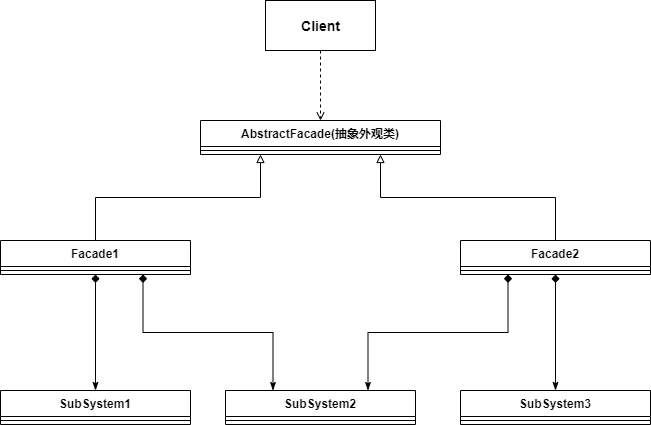

The diagram above was exported from draw.io. Its source (the exported page's mxGraphModel, read from the mxfile embedded in the PNG):
<mxGraphModel dx="1422" dy="822" grid="1" gridSize="10" guides="1" tooltips="1" connect="1" arrows="1" fold="1" page="1" pageScale="1" pageWidth="827" pageHeight="1169" math="0" shadow="0">
  <root>
    <mxCell id="0" />
    <mxCell id="1" parent="0" />
    <mxCell id="WShFbttjfwQpIDFkgcgi-2" value="AbstractFacade(抽象外观类)" style="swimlane;fontStyle=1;align=center;verticalAlign=top;childLayout=stackLayout;horizontal=1;startSize=26;horizontalStack=0;resizeParent=1;resizeParentMax=0;resizeLast=0;collapsible=1;marginBottom=0;" vertex="1" parent="1">
      <mxGeometry x="420" y="220" width="240" height="34" as="geometry" />
    </mxCell>
    <mxCell id="WShFbttjfwQpIDFkgcgi-4" value="" style="line;strokeWidth=1;fillColor=none;align=left;verticalAlign=middle;spacingTop=-1;spacingLeft=3;spacingRight=3;rotatable=0;labelPosition=right;points=[];portConstraint=eastwest;" vertex="1" parent="WShFbttjfwQpIDFkgcgi-2">
      <mxGeometry y="26" width="240" height="8" as="geometry" />
    </mxCell>
    <mxCell id="WShFbttjfwQpIDFkgcgi-10" style="edgeStyle=orthogonalEdgeStyle;rounded=0;orthogonalLoop=1;jettySize=auto;html=1;exitX=0.5;exitY=0;exitDx=0;exitDy=0;entryX=0.25;entryY=1;entryDx=0;entryDy=0;endArrow=block;endFill=0;" edge="1" parent="1" source="WShFbttjfwQpIDFkgcgi-6" target="WShFbttjfwQpIDFkgcgi-2">
      <mxGeometry relative="1" as="geometry" />
    </mxCell>
    <mxCell id="WShFbttjfwQpIDFkgcgi-20" style="edgeStyle=orthogonalEdgeStyle;rounded=0;orthogonalLoop=1;jettySize=auto;html=1;exitX=0.5;exitY=1;exitDx=0;exitDy=0;entryX=0.5;entryY=0;entryDx=0;entryDy=0;startArrow=diamond;startFill=1;endArrow=classicThin;endFill=1;" edge="1" parent="1" source="WShFbttjfwQpIDFkgcgi-6" target="WShFbttjfwQpIDFkgcgi-12">
      <mxGeometry relative="1" as="geometry" />
    </mxCell>
    <mxCell id="WShFbttjfwQpIDFkgcgi-21" style="edgeStyle=orthogonalEdgeStyle;rounded=0;orthogonalLoop=1;jettySize=auto;html=1;exitX=0.75;exitY=1;exitDx=0;exitDy=0;entryX=0.25;entryY=0;entryDx=0;entryDy=0;startArrow=diamond;startFill=1;endArrow=classicThin;endFill=1;" edge="1" parent="1" source="WShFbttjfwQpIDFkgcgi-6" target="WShFbttjfwQpIDFkgcgi-14">
      <mxGeometry relative="1" as="geometry" />
    </mxCell>
    <mxCell id="WShFbttjfwQpIDFkgcgi-6" value="Facade1" style="swimlane;fontStyle=1;align=center;verticalAlign=top;childLayout=stackLayout;horizontal=1;startSize=26;horizontalStack=0;resizeParent=1;resizeParentMax=0;resizeLast=0;collapsible=1;marginBottom=0;" vertex="1" parent="1">
      <mxGeometry x="220" y="340" width="190" height="34" as="geometry" />
    </mxCell>
    <mxCell id="WShFbttjfwQpIDFkgcgi-7" value="" style="line;strokeWidth=1;fillColor=none;align=left;verticalAlign=middle;spacingTop=-1;spacingLeft=3;spacingRight=3;rotatable=0;labelPosition=right;points=[];portConstraint=eastwest;" vertex="1" parent="WShFbttjfwQpIDFkgcgi-6">
      <mxGeometry y="26" width="190" height="8" as="geometry" />
    </mxCell>
    <mxCell id="WShFbttjfwQpIDFkgcgi-11" style="edgeStyle=orthogonalEdgeStyle;rounded=0;orthogonalLoop=1;jettySize=auto;html=1;exitX=0.5;exitY=0;exitDx=0;exitDy=0;entryX=0.75;entryY=1;entryDx=0;entryDy=0;endArrow=block;endFill=0;" edge="1" parent="1" source="WShFbttjfwQpIDFkgcgi-8" target="WShFbttjfwQpIDFkgcgi-2">
      <mxGeometry relative="1" as="geometry" />
    </mxCell>
    <mxCell id="WShFbttjfwQpIDFkgcgi-22" style="edgeStyle=orthogonalEdgeStyle;rounded=0;orthogonalLoop=1;jettySize=auto;html=1;exitX=0.25;exitY=1;exitDx=0;exitDy=0;entryX=0.75;entryY=0;entryDx=0;entryDy=0;startArrow=diamond;startFill=1;endArrow=classicThin;endFill=1;" edge="1" parent="1" source="WShFbttjfwQpIDFkgcgi-8" target="WShFbttjfwQpIDFkgcgi-14">
      <mxGeometry relative="1" as="geometry" />
    </mxCell>
    <mxCell id="WShFbttjfwQpIDFkgcgi-23" style="edgeStyle=orthogonalEdgeStyle;rounded=0;orthogonalLoop=1;jettySize=auto;html=1;exitX=0.5;exitY=1;exitDx=0;exitDy=0;entryX=0.5;entryY=0;entryDx=0;entryDy=0;startArrow=diamond;startFill=1;endArrow=classicThin;endFill=1;" edge="1" parent="1" source="WShFbttjfwQpIDFkgcgi-8" target="WShFbttjfwQpIDFkgcgi-16">
      <mxGeometry relative="1" as="geometry" />
    </mxCell>
    <mxCell id="WShFbttjfwQpIDFkgcgi-8" value="Facade2" style="swimlane;fontStyle=1;align=center;verticalAlign=top;childLayout=stackLayout;horizontal=1;startSize=26;horizontalStack=0;resizeParent=1;resizeParentMax=0;resizeLast=0;collapsible=1;marginBottom=0;" vertex="1" parent="1">
      <mxGeometry x="680" y="340" width="190" height="34" as="geometry" />
    </mxCell>
    <mxCell id="WShFbttjfwQpIDFkgcgi-9" value="" style="line;strokeWidth=1;fillColor=none;align=left;verticalAlign=middle;spacingTop=-1;spacingLeft=3;spacingRight=3;rotatable=0;labelPosition=right;points=[];portConstraint=eastwest;" vertex="1" parent="WShFbttjfwQpIDFkgcgi-8">
      <mxGeometry y="26" width="190" height="8" as="geometry" />
    </mxCell>
    <mxCell id="WShFbttjfwQpIDFkgcgi-12" value="SubSystem1" style="swimlane;fontStyle=1;align=center;verticalAlign=top;childLayout=stackLayout;horizontal=1;startSize=26;horizontalStack=0;resizeParent=1;resizeParentMax=0;resizeLast=0;collapsible=1;marginBottom=0;" vertex="1" parent="1">
      <mxGeometry x="220" y="490" width="190" height="34" as="geometry" />
    </mxCell>
    <mxCell id="WShFbttjfwQpIDFkgcgi-13" value="" style="line;strokeWidth=1;fillColor=none;align=left;verticalAlign=middle;spacingTop=-1;spacingLeft=3;spacingRight=3;rotatable=0;labelPosition=right;points=[];portConstraint=eastwest;" vertex="1" parent="WShFbttjfwQpIDFkgcgi-12">
      <mxGeometry y="26" width="190" height="8" as="geometry" />
    </mxCell>
    <mxCell id="WShFbttjfwQpIDFkgcgi-14" value="SubSystem2" style="swimlane;fontStyle=1;align=center;verticalAlign=top;childLayout=stackLayout;horizontal=1;startSize=26;horizontalStack=0;resizeParent=1;resizeParentMax=0;resizeLast=0;collapsible=1;marginBottom=0;" vertex="1" parent="1">
      <mxGeometry x="445" y="490" width="190" height="34" as="geometry" />
    </mxCell>
    <mxCell id="WShFbttjfwQpIDFkgcgi-15" value="" style="line;strokeWidth=1;fillColor=none;align=left;verticalAlign=middle;spacingTop=-1;spacingLeft=3;spacingRight=3;rotatable=0;labelPosition=right;points=[];portConstraint=eastwest;" vertex="1" parent="WShFbttjfwQpIDFkgcgi-14">
      <mxGeometry y="26" width="190" height="8" as="geometry" />
    </mxCell>
    <mxCell id="WShFbttjfwQpIDFkgcgi-16" value="SubSystem3" style="swimlane;fontStyle=1;align=center;verticalAlign=top;childLayout=stackLayout;horizontal=1;startSize=26;horizontalStack=0;resizeParent=1;resizeParentMax=0;resizeLast=0;collapsible=1;marginBottom=0;" vertex="1" parent="1">
      <mxGeometry x="680" y="490" width="190" height="34" as="geometry" />
    </mxCell>
    <mxCell id="WShFbttjfwQpIDFkgcgi-17" value="" style="line;strokeWidth=1;fillColor=none;align=left;verticalAlign=middle;spacingTop=-1;spacingLeft=3;spacingRight=3;rotatable=0;labelPosition=right;points=[];portConstraint=eastwest;" vertex="1" parent="WShFbttjfwQpIDFkgcgi-16">
      <mxGeometry y="26" width="190" height="8" as="geometry" />
    </mxCell>
    <mxCell id="WShFbttjfwQpIDFkgcgi-25" style="edgeStyle=orthogonalEdgeStyle;rounded=0;orthogonalLoop=1;jettySize=auto;html=1;exitX=0.5;exitY=1;exitDx=0;exitDy=0;startArrow=none;startFill=0;endArrow=open;endFill=0;dashed=1;" edge="1" parent="1" source="WShFbttjfwQpIDFkgcgi-24" target="WShFbttjfwQpIDFkgcgi-2">
      <mxGeometry relative="1" as="geometry" />
    </mxCell>
    <mxCell id="WShFbttjfwQpIDFkgcgi-24" value="&lt;b&gt;&lt;font style=&quot;font-size: 14px&quot;&gt;Client&lt;/font&gt;&lt;/b&gt;" style="html=1;" vertex="1" parent="1">
      <mxGeometry x="485" y="100" width="110" height="50" as="geometry" />
    </mxCell>
  </root>
</mxGraphModel>